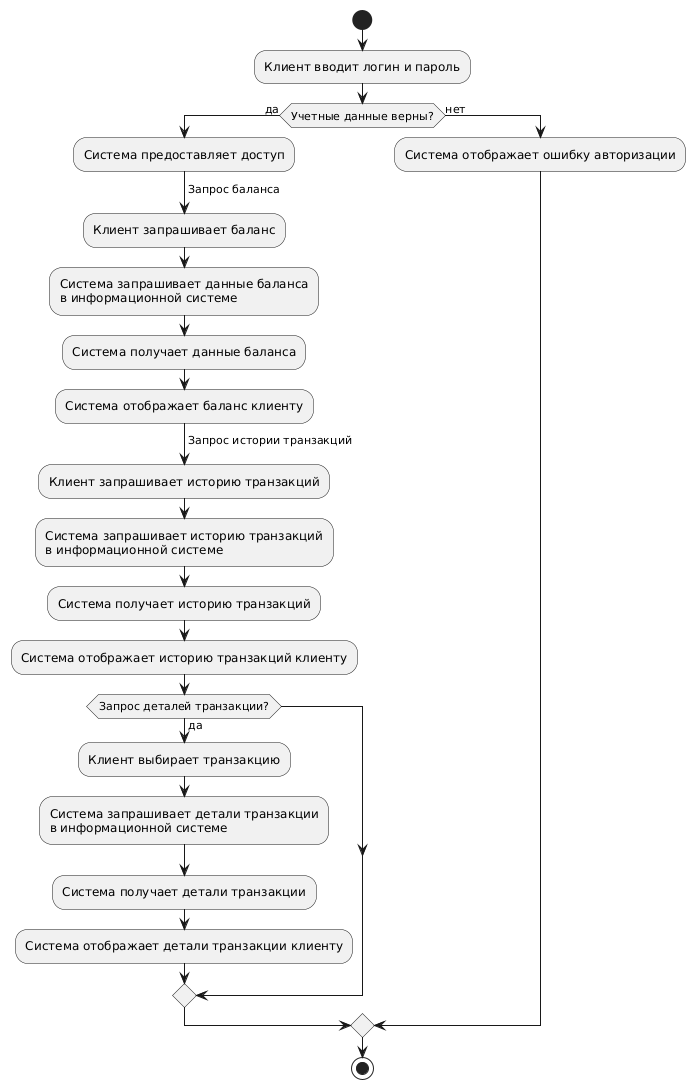

The diagram above was rendered by PlantUML. Its source (embedded in the PNG):
@startuml
start

:Клиент вводит логин и пароль;
if (Учетные данные верны?) then (да)
    :Система предоставляет доступ;
    
    -> Запрос баланса;
    :Клиент запрашивает баланс;
    :Система запрашивает данные баланса\nв информационной системе;
    :Система получает данные баланса;
    :Система отображает баланс клиенту;
    
    -> Запрос истории транзакций;
    :Клиент запрашивает историю транзакций;
    :Система запрашивает историю транзакций\nв информационной системе;
    :Система получает историю транзакций;
    :Система отображает историю транзакций клиенту;

    if (Запрос деталей транзакции?) then (да)
        :Клиент выбирает транзакцию;
        :Система запрашивает детали транзакции\nв информационной системе;
        :Система получает детали транзакции;
        :Система отображает детали транзакции клиенту;
    endif

else (нет)
    :Система отображает ошибку авторизации;
endif

stop
@enduml